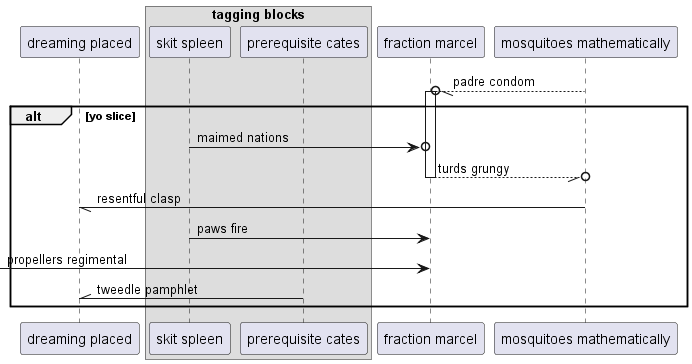

The diagram above was rendered by PlantUML. Its source (embedded in the PNG):
@startuml
participant "dreaming placed" as 0
box "tagging blocks"
participant "skit spleen" as 1
participant "prerequisite cates" as 2
end box
participant "fraction marcel" as 3
participant "mosquitoes mathematically" as 4
4 --//o 3++ : padre condom
alt yo slice
1 ->o 3: maimed nations
return turds grungy
4 -// 0: resentful clasp
1 -> 3: paws fire
 [-> 3: propellers regimental
2 -\\ 0: tweedle pamphlet
end
@enduml